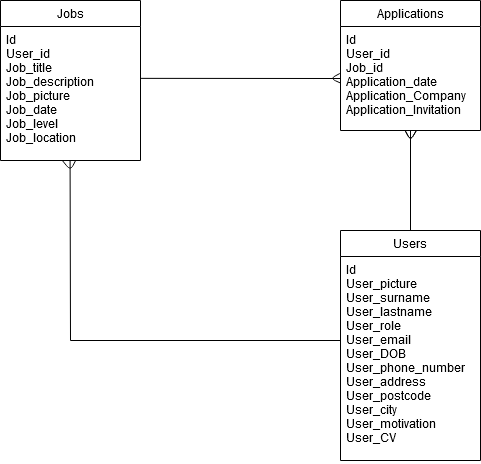

The diagram above was exported from draw.io. Its source (the exported page's mxGraphModel, read from the mxfile embedded in the PNG):
<mxGraphModel dx="1262" dy="721" grid="1" gridSize="10" guides="1" tooltips="1" connect="1" arrows="1" fold="1" page="1" pageScale="1" pageWidth="827" pageHeight="1169" math="0" shadow="0">
  <root>
    <mxCell id="WIyWlLk6GJQsqaUBKTNV-0" />
    <mxCell id="WIyWlLk6GJQsqaUBKTNV-1" parent="WIyWlLk6GJQsqaUBKTNV-0" />
    <mxCell id="kjWdm_SjtNXLpJm9lESs-1" value="Jobs" style="swimlane;fontStyle=0;childLayout=stackLayout;horizontal=1;startSize=26;fillColor=none;horizontalStack=0;resizeParent=1;resizeParentMax=0;resizeLast=0;collapsible=1;marginBottom=0;" vertex="1" parent="WIyWlLk6GJQsqaUBKTNV-1">
      <mxGeometry x="200" y="270" width="140" height="160" as="geometry" />
    </mxCell>
    <mxCell id="kjWdm_SjtNXLpJm9lESs-4" value="Id&#10;User_id&#10;Job_title&#10;Job_description&#10;Job_picture&#10;Job_date&#10;Job_level&#10;Job_location &#10;&#10;" style="text;strokeColor=none;fillColor=none;align=left;verticalAlign=top;spacingLeft=4;spacingRight=4;overflow=hidden;rotatable=0;points=[[0,0.5],[1,0.5]];portConstraint=eastwest;" vertex="1" parent="kjWdm_SjtNXLpJm9lESs-1">
      <mxGeometry y="26" width="140" height="134" as="geometry" />
    </mxCell>
    <mxCell id="kjWdm_SjtNXLpJm9lESs-18" value="" style="endArrow=none;html=1;exitX=0.537;exitY=0.999;exitDx=0;exitDy=0;entryX=0.444;entryY=1.003;entryDx=0;entryDy=0;entryPerimeter=0;exitPerimeter=0;" edge="1" parent="kjWdm_SjtNXLpJm9lESs-1" source="kjWdm_SjtNXLpJm9lESs-4" target="kjWdm_SjtNXLpJm9lESs-4">
      <mxGeometry width="50" height="50" relative="1" as="geometry">
        <mxPoint x="410" y="230" as="sourcePoint" />
        <mxPoint x="410" y="130" as="targetPoint" />
        <Array as="points">
          <mxPoint x="70" y="170" />
        </Array>
      </mxGeometry>
    </mxCell>
    <mxCell id="kjWdm_SjtNXLpJm9lESs-5" value="Users" style="swimlane;fontStyle=0;childLayout=stackLayout;horizontal=1;startSize=26;fillColor=none;horizontalStack=0;resizeParent=1;resizeParentMax=0;resizeLast=0;collapsible=1;marginBottom=0;" vertex="1" parent="WIyWlLk6GJQsqaUBKTNV-1">
      <mxGeometry x="540" y="500" width="140" height="230" as="geometry" />
    </mxCell>
    <mxCell id="kjWdm_SjtNXLpJm9lESs-6" value="Id&#10;User_picture&#10;User_surname&#10;User_lastname&#10;User_role&#10;User_email&#10;User_DOB&#10;User_phone_number&#10;User_address&#10;User_postcode&#10;User_city&#10;User_motivation&#10;User_CV&#10;" style="text;strokeColor=none;fillColor=none;align=left;verticalAlign=top;spacingLeft=4;spacingRight=4;overflow=hidden;rotatable=0;points=[[0,0.5],[1,0.5]];portConstraint=eastwest;" vertex="1" parent="kjWdm_SjtNXLpJm9lESs-5">
      <mxGeometry y="26" width="140" height="204" as="geometry" />
    </mxCell>
    <mxCell id="kjWdm_SjtNXLpJm9lESs-9" value="Applications" style="swimlane;fontStyle=0;childLayout=stackLayout;horizontal=1;startSize=26;fillColor=none;horizontalStack=0;resizeParent=1;resizeParentMax=0;resizeLast=0;collapsible=1;marginBottom=0;" vertex="1" parent="WIyWlLk6GJQsqaUBKTNV-1">
      <mxGeometry x="540" y="270" width="140" height="130" as="geometry" />
    </mxCell>
    <mxCell id="kjWdm_SjtNXLpJm9lESs-11" value="Id&#10;User_id&#10;Job_id&#10;Application_date&#10;Application_Company&#10;Application_Invitation&#10;" style="text;strokeColor=none;fillColor=none;align=left;verticalAlign=top;spacingLeft=4;spacingRight=4;overflow=hidden;rotatable=0;points=[[0,0.5],[1,0.5]];portConstraint=eastwest;" vertex="1" parent="kjWdm_SjtNXLpJm9lESs-9">
      <mxGeometry y="26" width="140" height="104" as="geometry" />
    </mxCell>
    <mxCell id="kjWdm_SjtNXLpJm9lESs-14" value="" style="endArrow=none;html=1;entryX=0.464;entryY=1.006;entryDx=0;entryDy=0;entryPerimeter=0;exitX=0.541;exitY=1.002;exitDx=0;exitDy=0;exitPerimeter=0;" edge="1" parent="kjWdm_SjtNXLpJm9lESs-9" source="kjWdm_SjtNXLpJm9lESs-11" target="kjWdm_SjtNXLpJm9lESs-11">
      <mxGeometry width="50" height="50" relative="1" as="geometry">
        <mxPoint x="90" y="132" as="sourcePoint" />
        <mxPoint x="70" y="130" as="targetPoint" />
        <Array as="points">
          <mxPoint x="70" y="140" />
        </Array>
      </mxGeometry>
    </mxCell>
    <mxCell id="kjWdm_SjtNXLpJm9lESs-24" value="" style="endArrow=none;html=1;entryX=-0.005;entryY=0.452;entryDx=0;entryDy=0;entryPerimeter=0;exitX=-0.001;exitY=0.543;exitDx=0;exitDy=0;exitPerimeter=0;" edge="1" parent="kjWdm_SjtNXLpJm9lESs-9" source="kjWdm_SjtNXLpJm9lESs-11" target="kjWdm_SjtNXLpJm9lESs-11">
      <mxGeometry width="50" height="50" relative="1" as="geometry">
        <mxPoint x="-199" y="85" as="sourcePoint" />
        <mxPoint x="-199" y="68" as="targetPoint" />
        <Array as="points">
          <mxPoint x="-10" y="78" />
        </Array>
      </mxGeometry>
    </mxCell>
    <mxCell id="kjWdm_SjtNXLpJm9lESs-13" value="" style="endArrow=none;html=1;exitX=0.5;exitY=0;exitDx=0;exitDy=0;" edge="1" parent="WIyWlLk6GJQsqaUBKTNV-1" source="kjWdm_SjtNXLpJm9lESs-5" target="kjWdm_SjtNXLpJm9lESs-11">
      <mxGeometry width="50" height="50" relative="1" as="geometry">
        <mxPoint x="440" y="500" as="sourcePoint" />
        <mxPoint x="490" y="450" as="targetPoint" />
      </mxGeometry>
    </mxCell>
    <mxCell id="kjWdm_SjtNXLpJm9lESs-15" value="" style="endArrow=none;html=1;" edge="1" parent="WIyWlLk6GJQsqaUBKTNV-1">
      <mxGeometry width="50" height="50" relative="1" as="geometry">
        <mxPoint x="270" y="610" as="sourcePoint" />
        <mxPoint x="269.58" y="429.9999999999999" as="targetPoint" />
      </mxGeometry>
    </mxCell>
    <mxCell id="kjWdm_SjtNXLpJm9lESs-16" value="" style="endArrow=none;html=1;" edge="1" parent="WIyWlLk6GJQsqaUBKTNV-1">
      <mxGeometry width="50" height="50" relative="1" as="geometry">
        <mxPoint x="270" y="610" as="sourcePoint" />
        <mxPoint x="540" y="610" as="targetPoint" />
      </mxGeometry>
    </mxCell>
    <mxCell id="kjWdm_SjtNXLpJm9lESs-17" value="" style="endArrow=none;html=1;entryX=0.464;entryY=1.006;entryDx=0;entryDy=0;entryPerimeter=0;exitX=0.541;exitY=1.002;exitDx=0;exitDy=0;exitPerimeter=0;" edge="1" parent="WIyWlLk6GJQsqaUBKTNV-1">
      <mxGeometry width="50" height="50" relative="1" as="geometry">
        <mxPoint x="615.74" y="400.20799999999997" as="sourcePoint" />
        <mxPoint x="604.96" y="400.624" as="targetPoint" />
        <Array as="points">
          <mxPoint x="610" y="410" />
        </Array>
      </mxGeometry>
    </mxCell>
    <mxCell id="kjWdm_SjtNXLpJm9lESs-21" value="" style="endArrow=none;html=1;entryX=0;entryY=0.5;entryDx=0;entryDy=0;exitX=1.004;exitY=0.387;exitDx=0;exitDy=0;exitPerimeter=0;" edge="1" parent="WIyWlLk6GJQsqaUBKTNV-1" source="kjWdm_SjtNXLpJm9lESs-4" target="kjWdm_SjtNXLpJm9lESs-11">
      <mxGeometry width="50" height="50" relative="1" as="geometry">
        <mxPoint x="390" y="380" as="sourcePoint" />
        <mxPoint x="440" y="330" as="targetPoint" />
      </mxGeometry>
    </mxCell>
  </root>
</mxGraphModel>